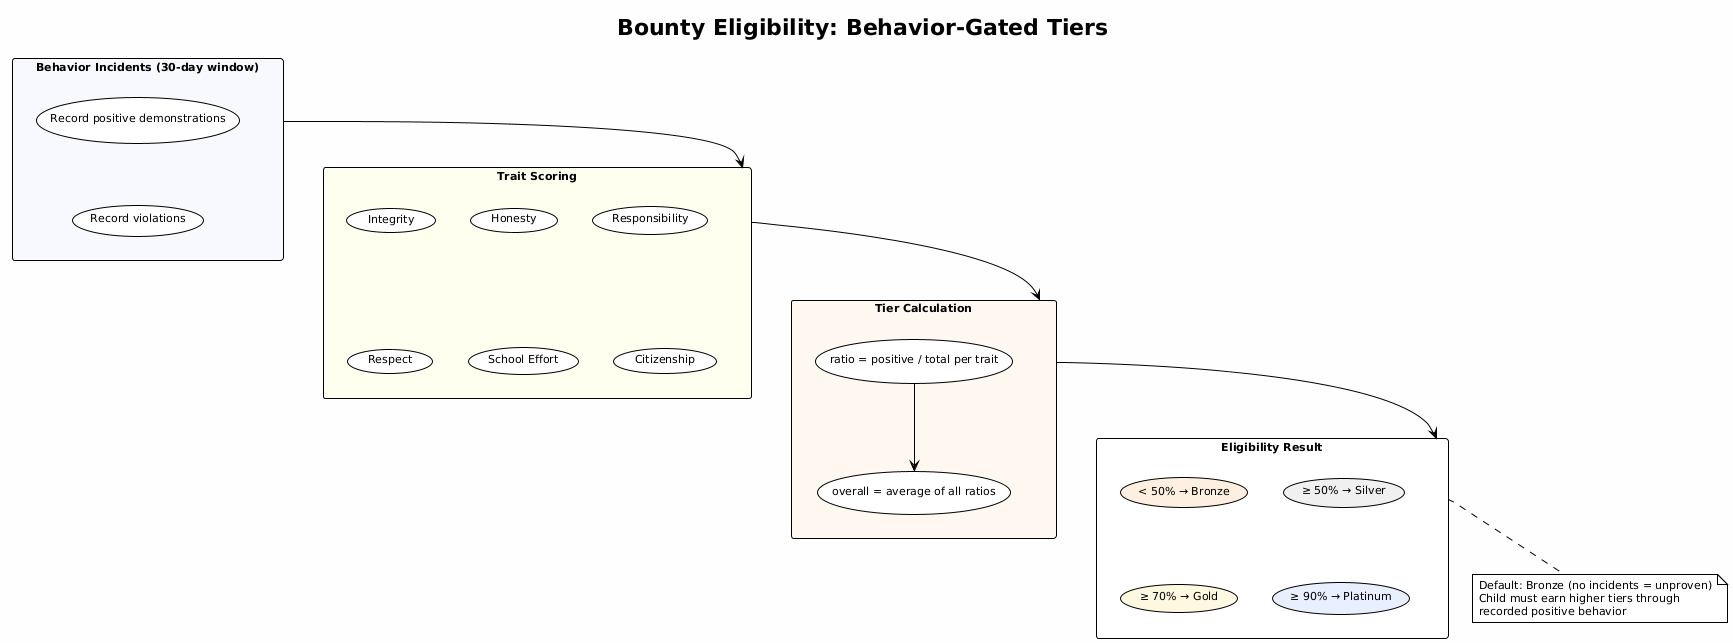

The diagram above was rendered by PlantUML. Its source (embedded in the PNG):
@startuml eligibility
!theme plain
skinparam backgroundColor #FEFEFE
skinparam defaultFontSize 11

title Bounty Eligibility: Behavior-Gated Tiers

rectangle "**Behavior Incidents (30-day window)**" as inc #F8F8FF {
  (Record positive demonstrations) as pos
  (Record violations) as neg
  pos -[hidden]- neg
}

rectangle "**Trait Scoring**" as traits #FFFFF0 {
  (Integrity) as t1
  (Honesty) as t2
  (Responsibility) as t3
  (Respect) as t4
  (School Effort) as t5
  (Citizenship) as t6
}

rectangle "**Tier Calculation**" as calc #FFF8F0 {
  (ratio = positive / total per trait) as r
  (overall = average of all ratios) as o
  r --> o
}

rectangle "**Eligibility Result**" as result {
  (< 50% → Bronze) as b #FDF0E0
  (≥ 50% → Silver) as s #F0F0F0
  (≥ 70% → Gold) as g #FFF8E0
  (≥ 90% → Platinum) as p #E8F0FF
}

note bottom of result
  Default: Bronze (no incidents = unproven)
  Child must earn higher tiers through
  recorded positive behavior
end note

inc --> traits
traits --> calc
calc --> result
@enduml